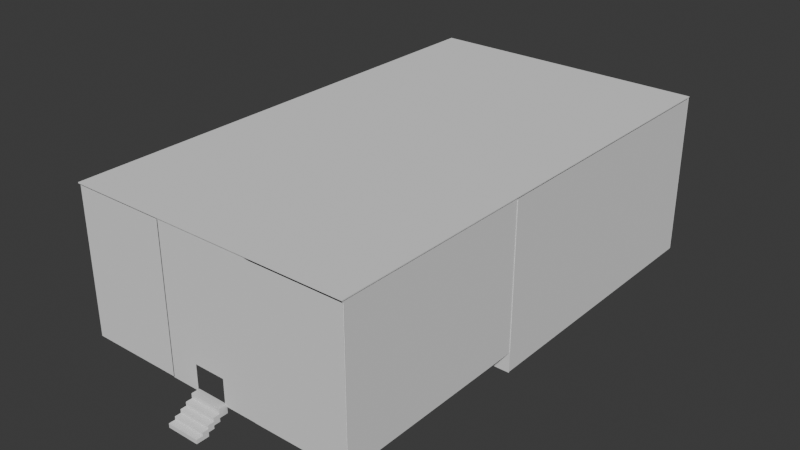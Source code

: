 # Source: BuildingWalls.blend  (saved by Blender 4.4.30; exported with 4.5.12 LTS)
import bpy
from mathutils import Matrix  # noqa: F401  (used for matrix-valued properties, if any)

bpy.ops.wm.read_factory_settings(use_empty=True)
scene = bpy.context.scene
scene.name = 'Scene'

# ---- collections
col_walls = bpy.data.collections.new('WALLS'); scene.collection.children.link(col_walls)

# ---- world
world_world = bpy.data.worlds.new('World'); scene.world = world_world
world_world.use_nodes = True; world_world.node_tree.nodes.clear()
_N = world_world.node_tree.nodes; _L = world_world.node_tree.links
n0 = _N.new('ShaderNodeOutputWorld'); n0.name = 'World Output'; n0.location = (300, 300)
n1 = _N.new('ShaderNodeBackground'); n1.name = 'Background'; n1.location = (10, 300)
n1.inputs[0].default_value = (0.05088, 0.05088, 0.05088, 1.0)
_L.new(n1.outputs[0], n0.inputs[0])
n0.is_active_output = True
world_world.color = (0.05088, 0.05088, 0.05088)
world_world.sun_shadow_jitter_overblur = 0.0

# ---- meshes
me_cube_002 = bpy.data.meshes.new('Cube.002')
me_cube_002.from_pydata([(-1.0, -1.0, -1.0), (-1.0, -1.0, 1.0), (-1.0, 1.0, -1.0), (-1.0, 1.0, 1.0), (1.0, -1.0, -1.0), (1.0, -1.0, 1.0), (1.0, 1.0, -1.0), (1.0, 1.0, 1.0)], [], [(0, 1, 3, 2), (2, 3, 7, 6), (6, 7, 5, 4), (4, 5, 1, 0), (2, 6, 4, 0), (7, 3, 1, 5)])
_uv = me_cube_002.uv_layers.new(name='UVMap')
_uv.uv.foreach_set('vector', [0.375, 0.0, 0.625, 0.0, 0.625, 0.25, 0.375, 0.25, 0.375, 0.25, 0.625, 0.25, 0.625, 0.5, 0.375, 0.5, 0.375, 0.5, 0.625, 0.5, 0.625, 0.75, 0.375, 0.75, 0.375, 0.75, 0.625, 0.75, 0.625, 1.0, 0.375, 1.0, 0.125, 0.5, 0.375, 0.5, 0.375, 0.75, 0.125, 0.75, 0.625, 0.5, 0.875, 0.5, 0.875, 0.75, 0.625, 0.75])
me_cube_002.update()
me_cube_003 = bpy.data.meshes.new('Cube.003')
me_cube_003.from_pydata([(-1.0, -1.0, -1.0), (-1.0, -1.0, 1.0), (-1.0, 1.0, -1.0), (-1.0, 1.0, 1.0), (1.0, -1.0, -1.0), (1.0, -1.0, 1.0), (1.0, 1.0, -1.0), (1.0, 1.0, 1.0), (0.2656, 1.0, 1.0), (0.2656, -1.0, 1.0), (-0.3516, -1.0, 1.0), (-0.3516, 1.0, 1.0), (-1.0, -1.0, -0.6493), (-1.0, 1.0, -0.6493), (1.0, 1.0, -0.6493), (1.0, -1.0, -0.6493), (0.2656, -1.0, -0.6493), (-0.3516, -1.0, -0.6493), (-1.0, -1.0, -0.6348), (-1.0, 1.0, -0.6348), (1.0, 1.0, -0.6348), (1.0, -1.0, -0.6348), (0.2656, -1.0, -0.6348), (0.2656, 1.0, -0.6348), (-0.3516, 1.0, -0.6348), (-0.3516, -1.0, -0.6348), (0.2867, 1.0, 1.0), (0.2867, -1.0, -1.0), (0.2867, 1.0, -1.0), (0.2867, -1.0, 1.0), (0.2867, -1.0, -0.6493), (0.2867, 1.0, -0.6493), (0.2867, -1.0, -0.6348), (0.2867, 1.0, -0.6348), (-0.3728, 1.0, -1.0), (-0.3728, -1.0, 1.0), (-0.3728, 1.0, 1.0), (-0.3728, -1.0, -1.0), (-0.3728, 1.0, -0.6493), (-0.3728, -1.0, -0.6493), (-0.3728, 1.0, -0.6348), (-0.3728, -1.0, -0.6348)], [], [(18, 1, 3, 19), (33, 26, 7, 20), (20, 7, 5, 21), (41, 35, 1, 18), (28, 6, 4, 27), (36, 3, 1, 35), (26, 8, 9, 29), (32, 29, 9, 22), (24, 11, 8, 23), (40, 36, 11, 24), (8, 11, 10, 9), (22, 9, 10, 25), (37, 39, 12, 0), (6, 14, 15, 4), (28, 31, 14, 6), (0, 12, 13, 2), (16, 22, 25, 17), (30, 32, 22, 16), (39, 41, 18, 12), (14, 20, 21, 15), (31, 33, 20, 14), (12, 18, 19, 13), (15, 21, 32, 30), (4, 15, 30, 27), (21, 5, 29, 32), (7, 26, 29, 5), (23, 8, 26, 33), (17, 25, 41, 39), (13, 19, 40, 38), (2, 13, 38, 34), (2, 34, 37, 0), (19, 3, 36, 40), (11, 36, 35, 10), (25, 10, 35, 41)])
_uv = me_cube_003.uv_layers.new(name='UVMap')
_uv.uv.foreach_set('vector', [0.4207, 0.0, 0.625, 0.0, 0.625, 0.25, 0.4207, 0.25, 0.4207, 0.4108, 0.625, 0.4108, 0.625, 0.5, 0.4207, 0.5, 0.4207, 0.5, 0.625, 0.5, 0.625, 0.75, 0.4207, 0.75, 0.4207, 0.9216, 0.625, 0.9216, 0.625, 1.0, 0.4207, 1.0, 0.2858, 0.5, 0.375, 0.5, 0.375, 0.75, 0.2858, 0.75, 0.7966, 0.5, 0.875, 0.5, 0.875, 0.75, 0.7966, 0.75, 0.7142, 0.5, 0.7168, 0.5, 0.7168, 0.75, 0.7142, 0.75, 0.4207, 0.8392, 0.625, 0.8392, 0.625, 0.8418, 0.4207, 0.8418, 0.4207, 0.331, 0.625, 0.331, 0.625, 0.4082, 0.4207, 0.4082, 0.4207, 0.3284, 0.625, 0.3284, 0.625, 0.331, 0.4207, 0.331, 0.7168, 0.5, 0.794, 0.5, 0.794, 0.75, 0.7168, 0.75, 0.4207, 0.8418, 0.625, 0.8418, 0.625, 0.919, 0.4207, 0.919, 0.375, 0.9216, 0.4188, 0.9216, 0.4188, 1.0, 0.375, 1.0, 0.375, 0.5, 0.4188, 0.5, 0.4188, 0.75, 0.375, 0.75, 0.375, 0.4108, 0.4188, 0.4108, 0.4188, 0.5, 0.375, 0.5, 0.375, 0.0, 0.4188, 0.0, 0.4188, 0.25, 0.375, 0.25, 0.4188, 0.8418, 0.4207, 0.8418, 0.4207, 0.919, 0.4188, 0.919, 0.4188, 0.8392, 0.4207, 0.8392, 0.4207, 0.8418, 0.4188, 0.8418, 0.4188, 0.9216, 0.4207, 0.9216, 0.4207, 1.0, 0.4188, 1.0, 0.4188, 0.5, 0.4207, 0.5, 0.4207, 0.75, 0.4188, 0.75, 0.4188, 0.4108, 0.4207, 0.4108, 0.4207, 0.5, 0.4188, 0.5, 0.4188, 0.0, 0.4207, 0.0, 0.4207, 0.25, 0.4188, 0.25, 0.4188, 0.75, 0.4207, 0.75, 0.4207, 0.8392, 0.4188, 0.8392, 0.375, 0.75, 0.4188, 0.75, 0.4188, 0.8392, 0.375, 0.8392, 0.4207, 0.75, 0.625, 0.75, 0.625, 0.8392, 0.4207, 0.8392, 0.625, 0.5, 0.7142, 0.5, 0.7142, 0.75, 0.625, 0.75, 0.4207, 0.4082, 0.625, 0.4082, 0.625, 0.4108, 0.4207, 0.4108, 0.4188, 0.919, 0.4207, 0.919, 0.4207, 0.9216, 0.4188, 0.9216, 0.4188, 0.25, 0.4207, 0.25, 0.4207, 0.3284, 0.4188, 0.3284, 0.375, 0.25, 0.4188, 0.25, 0.4188, 0.3284, 0.375, 0.3284, 0.125, 0.5, 0.2034, 0.5, 0.2034, 0.75, 0.125, 0.75, 0.4207, 0.25, 0.625, 0.25, 0.625, 0.3284, 0.4207, 0.3284, 0.794, 0.5, 0.7966, 0.5, 0.7966, 0.75, 0.794, 0.75, 0.4207, 0.919, 0.625, 0.919, 0.625, 0.9216, 0.4207, 0.9216])
me_cube_003.update()
me_cube_004 = bpy.data.meshes.new('Cube.004')
me_cube_004.from_pydata([(-1.0, -1.0, -1.0), (-1.0, -1.0, 1.0), (-1.0, 1.0, -1.0), (-1.0, 1.0, 1.0), (1.0, -1.0, -1.0), (1.0, -1.0, 1.0), (1.0, 1.0, -1.0), (1.0, 1.0, 1.0)], [], [(0, 1, 3, 2), (2, 3, 7, 6), (6, 7, 5, 4), (4, 5, 1, 0), (2, 6, 4, 0), (7, 3, 1, 5)])
_uv = me_cube_004.uv_layers.new(name='UVMap')
_uv.uv.foreach_set('vector', [0.375, 0.0, 0.625, 0.0, 0.625, 0.25, 0.375, 0.25, 0.375, 0.25, 0.625, 0.25, 0.625, 0.5, 0.375, 0.5, 0.375, 0.5, 0.625, 0.5, 0.625, 0.75, 0.375, 0.75, 0.375, 0.75, 0.625, 0.75, 0.625, 1.0, 0.375, 1.0, 0.125, 0.5, 0.375, 0.5, 0.375, 0.75, 0.125, 0.75, 0.625, 0.5, 0.875, 0.5, 0.875, 0.75, 0.625, 0.75])
me_cube_004.update()
me_cube_005 = bpy.data.meshes.new('Cube.005')
me_cube_005.from_pydata([(-1.0, -1.0, -1.0), (-1.0, -1.0, 1.0), (-1.0, 1.0, -1.0), (-1.0, 1.0, 1.0), (1.0, -1.0, -1.0), (1.0, -1.0, 1.0), (1.0, 1.0, -1.0), (1.0, 1.0, 1.0)], [], [(0, 1, 3, 2), (2, 3, 7, 6), (6, 7, 5, 4), (4, 5, 1, 0), (2, 6, 4, 0), (7, 3, 1, 5)])
_uv = me_cube_005.uv_layers.new(name='UVMap')
_uv.uv.foreach_set('vector', [0.375, 0.0, 0.625, 0.0, 0.625, 0.25, 0.375, 0.25, 0.375, 0.25, 0.625, 0.25, 0.625, 0.5, 0.375, 0.5, 0.375, 0.5, 0.625, 0.5, 0.625, 0.75, 0.375, 0.75, 0.375, 0.75, 0.625, 0.75, 0.625, 1.0, 0.375, 1.0, 0.125, 0.5, 0.375, 0.5, 0.375, 0.75, 0.125, 0.75, 0.625, 0.5, 0.875, 0.5, 0.875, 0.75, 0.625, 0.75])
me_cube_005.update()
me_cube_006 = bpy.data.meshes.new('Cube.006')
me_cube_006.from_pydata([(-1.0, -1.0, -1.0), (-1.0, -1.0, 1.0), (-1.0, 1.0, -1.0), (-1.0, 1.0, 1.0), (1.0, -1.0, -1.0), (1.0, -1.0, 1.0), (1.0, 1.0, -1.0), (1.0, 1.0, 1.0), (-1.0, 0.5238, 1.0), (1.0, 0.5238, 1.0), (1.0, 0.299, 1.0), (-1.0, 0.299, 1.0), (-1.0, -1.0, -0.6565), (-1.0, 1.0, -0.6565), (1.0, 1.0, -0.6565), (1.0, -1.0, -0.6565), (-1.0, 0.5307, 1.0), (1.0, 0.5307, -1.0), (-1.0, 0.5307, -1.0), (1.0, 0.5307, 1.0), (1.0, 0.5307, -0.6565), (-1.0, 0.5307, -0.6565), (-1.0, 0.2914, -1.0), (1.0, 0.2914, 1.0), (-1.0, 0.2914, 1.0), (1.0, 0.2914, -1.0), (-1.0, 0.2914, -0.6565), (1.0, 0.2914, -0.6565), (-1.0, -1.0, -0.6434), (-1.0, 1.0, -0.6434), (1.0, 1.0, -0.6434), (1.0, -1.0, -0.6434), (1.0, 0.5238, -0.6434), (-1.0, 0.5238, -0.6434), (-1.0, 0.299, -0.6434), (1.0, 0.299, -0.6434), (1.0, 0.5307, -0.6434), (-1.0, 0.5307, -0.6434), (-1.0, 0.2914, -0.6434), (1.0, 0.2914, -0.6434)], [], [(37, 16, 3, 29), (29, 3, 7, 30), (39, 23, 5, 31), (31, 5, 1, 28), (22, 25, 4, 0), (23, 24, 1, 5), (19, 16, 8, 9), (36, 19, 9, 32), (34, 11, 8, 33), (38, 24, 11, 34), (9, 8, 11, 10), (32, 9, 10, 35), (4, 15, 12, 0), (25, 27, 15, 4), (2, 13, 14, 6), (18, 21, 13, 2), (6, 14, 20, 17), (30, 7, 19, 36), (2, 6, 17, 18), (7, 3, 16, 19), (33, 8, 16, 37), (0, 12, 26, 22), (28, 1, 24, 38), (10, 11, 24, 23), (35, 10, 23, 39), (12, 28, 38, 26), (14, 30, 36, 20), (15, 31, 28, 12), (27, 39, 31, 15), (13, 29, 30, 14), (21, 37, 29, 13)])
_uv = me_cube_006.uv_layers.new(name='UVMap')
_uv.uv.foreach_set('vector', [0.4196, 0.1913, 0.625, 0.1913, 0.625, 0.25, 0.4196, 0.25, 0.4196, 0.25, 0.625, 0.25, 0.625, 0.5, 0.4196, 0.5, 0.4196, 0.5886, 0.625, 0.5886, 0.625, 0.75, 0.4196, 0.75, 0.4196, 0.75, 0.625, 0.75, 0.625, 1.0, 0.4196, 1.0, 0.125, 0.5886, 0.375, 0.5886, 0.375, 0.75, 0.125, 0.75, 0.625, 0.5886, 0.875, 0.5886, 0.875, 0.75, 0.625, 0.75, 0.625, 0.5587, 0.875, 0.5587, 0.875, 0.5595, 0.625, 0.5595, 0.4196, 0.5587, 0.625, 0.5587, 0.625, 0.5595, 0.4196, 0.5595, 0.4196, 0.1624, 0.625, 0.1624, 0.625, 0.1905, 0.4196, 0.1905, 0.4196, 0.1614, 0.625, 0.1614, 0.625, 0.1624, 0.4196, 0.1624, 0.625, 0.5595, 0.875, 0.5595, 0.875, 0.5876, 0.625, 0.5876, 0.4196, 0.5595, 0.625, 0.5595, 0.625, 0.5876, 0.4196, 0.5876, 0.375, 0.75, 0.4179, 0.75, 0.4179, 1.0, 0.375, 1.0, 0.375, 0.5886, 0.4179, 0.5886, 0.4179, 0.75, 0.375, 0.75, 0.375, 0.25, 0.4179, 0.25, 0.4179, 0.5, 0.375, 0.5, 0.375, 0.1913, 0.4179, 0.1913, 0.4179, 0.25, 0.375, 0.25, 0.375, 0.5, 0.4179, 0.5, 0.4179, 0.5587, 0.375, 0.5587, 0.4196, 0.5, 0.625, 0.5, 0.625, 0.5587, 0.4196, 0.5587, 0.125, 0.5, 0.375, 0.5, 0.375, 0.5587, 0.125, 0.5587, 0.625, 0.5, 0.875, 0.5, 0.875, 0.5587, 0.625, 0.5587, 0.4196, 0.1905, 0.625, 0.1905, 0.625, 0.1913, 0.4196, 0.1913, 0.375, 0.0, 0.4179, 0.0, 0.4179, 0.1614, 0.375, 0.1614, 0.4196, 0.0, 0.625, 0.0, 0.625, 0.1614, 0.4196, 0.1614, 0.625, 0.5876, 0.875, 0.5876, 0.875, 0.5886, 0.625, 0.5886, 0.4196, 0.5876, 0.625, 0.5876, 0.625, 0.5886, 0.4196, 0.5886, 0.4179, 0.0, 0.4196, 0.0, 0.4196, 0.1614, 0.4179, 0.1614, 0.4179, 0.5, 0.4196, 0.5, 0.4196, 0.5587, 0.4179, 0.5587, 0.4179, 0.75, 0.4196, 0.75, 0.4196, 1.0, 0.4179, 1.0, 0.4179, 0.5886, 0.4196, 0.5886, 0.4196, 0.75, 0.4179, 0.75, 0.4179, 0.25, 0.4196, 0.25, 0.4196, 0.5, 0.4179, 0.5, 0.4179, 0.1913, 0.4196, 0.1913, 0.4196, 0.25, 0.4179, 0.25])
me_cube_006.update()
me_cube_007 = bpy.data.meshes.new('Cube.007')
me_cube_007.from_pydata([(-1.0, -1.0, -1.0), (-1.0, -1.0, 1.0), (-1.0, 1.0, -1.0), (-1.0, 1.0, 1.0), (1.0, -1.0, -1.0), (1.0, -1.0, 1.0), (1.0, 1.0, -1.0), (1.0, 1.0, 1.0), (-1.0, 0.5238, 1.0), (1.0, 0.5238, 1.0), (1.0, 0.299, 1.0), (-1.0, 0.299, 1.0), (-1.0, -1.0, -0.6565), (-1.0, 1.0, -0.6565), (1.0, 1.0, -0.6565), (1.0, -1.0, -0.6565), (-1.0, 0.5307, 1.0), (1.0, 0.5307, -1.0), (-1.0, 0.5307, -1.0), (1.0, 0.5307, 1.0), (1.0, 0.5307, -0.6565), (-1.0, 0.5307, -0.6565), (-1.0, 0.2914, -1.0), (1.0, 0.2914, 1.0), (-1.0, 0.2914, 1.0), (1.0, 0.2914, -1.0), (-1.0, 0.2914, -0.6565), (1.0, 0.2914, -0.6565), (-1.0, -1.0, -0.6434), (-1.0, 1.0, -0.6434), (1.0, 1.0, -0.6434), (1.0, -1.0, -0.6434), (1.0, 0.5238, -0.6434), (-1.0, 0.5238, -0.6434), (-1.0, 0.299, -0.6434), (1.0, 0.299, -0.6434), (1.0, 0.5307, -0.6434), (-1.0, 0.5307, -0.6434), (-1.0, 0.2914, -0.6434), (1.0, 0.2914, -0.6434)], [], [(37, 16, 3, 29), (29, 3, 7, 30), (39, 23, 5, 31), (31, 5, 1, 28), (22, 25, 4, 0), (23, 24, 1, 5), (19, 16, 8, 9), (36, 19, 9, 32), (34, 11, 8, 33), (38, 24, 11, 34), (9, 8, 11, 10), (32, 9, 10, 35), (4, 15, 12, 0), (25, 27, 15, 4), (2, 13, 14, 6), (18, 21, 13, 2), (6, 14, 20, 17), (30, 7, 19, 36), (2, 6, 17, 18), (7, 3, 16, 19), (33, 8, 16, 37), (0, 12, 26, 22), (28, 1, 24, 38), (10, 11, 24, 23), (35, 10, 23, 39), (12, 28, 38, 26), (14, 30, 36, 20), (15, 31, 28, 12), (27, 39, 31, 15), (13, 29, 30, 14), (21, 37, 29, 13)])
_uv = me_cube_007.uv_layers.new(name='UVMap')
_uv.uv.foreach_set('vector', [0.4196, 0.1913, 0.625, 0.1913, 0.625, 0.25, 0.4196, 0.25, 0.4196, 0.25, 0.625, 0.25, 0.625, 0.5, 0.4196, 0.5, 0.4196, 0.5886, 0.625, 0.5886, 0.625, 0.75, 0.4196, 0.75, 0.4196, 0.75, 0.625, 0.75, 0.625, 1.0, 0.4196, 1.0, 0.125, 0.5886, 0.375, 0.5886, 0.375, 0.75, 0.125, 0.75, 0.625, 0.5886, 0.875, 0.5886, 0.875, 0.75, 0.625, 0.75, 0.625, 0.5587, 0.875, 0.5587, 0.875, 0.5595, 0.625, 0.5595, 0.4196, 0.5587, 0.625, 0.5587, 0.625, 0.5595, 0.4196, 0.5595, 0.4196, 0.1624, 0.625, 0.1624, 0.625, 0.1905, 0.4196, 0.1905, 0.4196, 0.1614, 0.625, 0.1614, 0.625, 0.1624, 0.4196, 0.1624, 0.625, 0.5595, 0.875, 0.5595, 0.875, 0.5876, 0.625, 0.5876, 0.4196, 0.5595, 0.625, 0.5595, 0.625, 0.5876, 0.4196, 0.5876, 0.375, 0.75, 0.4179, 0.75, 0.4179, 1.0, 0.375, 1.0, 0.375, 0.5886, 0.4179, 0.5886, 0.4179, 0.75, 0.375, 0.75, 0.375, 0.25, 0.4179, 0.25, 0.4179, 0.5, 0.375, 0.5, 0.375, 0.1913, 0.4179, 0.1913, 0.4179, 0.25, 0.375, 0.25, 0.375, 0.5, 0.4179, 0.5, 0.4179, 0.5587, 0.375, 0.5587, 0.4196, 0.5, 0.625, 0.5, 0.625, 0.5587, 0.4196, 0.5587, 0.125, 0.5, 0.375, 0.5, 0.375, 0.5587, 0.125, 0.5587, 0.625, 0.5, 0.875, 0.5, 0.875, 0.5587, 0.625, 0.5587, 0.4196, 0.1905, 0.625, 0.1905, 0.625, 0.1913, 0.4196, 0.1913, 0.375, 0.0, 0.4179, 0.0, 0.4179, 0.1614, 0.375, 0.1614, 0.4196, 0.0, 0.625, 0.0, 0.625, 0.1614, 0.4196, 0.1614, 0.625, 0.5876, 0.875, 0.5876, 0.875, 0.5886, 0.625, 0.5886, 0.4196, 0.5876, 0.625, 0.5876, 0.625, 0.5886, 0.4196, 0.5886, 0.4179, 0.0, 0.4196, 0.0, 0.4196, 0.1614, 0.4179, 0.1614, 0.4179, 0.5, 0.4196, 0.5, 0.4196, 0.5587, 0.4179, 0.5587, 0.4179, 0.75, 0.4196, 0.75, 0.4196, 1.0, 0.4179, 1.0, 0.4179, 0.5886, 0.4196, 0.5886, 0.4196, 0.75, 0.4179, 0.75, 0.4179, 0.25, 0.4196, 0.25, 0.4196, 0.5, 0.4179, 0.5, 0.4179, 0.1913, 0.4196, 0.1913, 0.4196, 0.25, 0.4179, 0.25])
me_cube_007.update()
me_cube_008 = bpy.data.meshes.new('Cube.008')
me_cube_008.from_pydata([(-1.0, -1.0, -1.0), (-1.0, -1.0, 1.0), (-1.0, 1.0, -1.0), (-1.0, 1.0, 1.0), (1.0, -1.0, -1.0), (1.0, -1.0, 1.0), (1.0, 1.0, -1.0), (1.0, 1.0, 1.0)], [], [(0, 1, 3, 2), (2, 3, 7, 6), (6, 7, 5, 4), (4, 5, 1, 0), (2, 6, 4, 0), (7, 3, 1, 5)])
_uv = me_cube_008.uv_layers.new(name='UVMap')
_uv.uv.foreach_set('vector', [0.375, 0.0, 0.625, 0.0, 0.625, 0.25, 0.375, 0.25, 0.375, 0.25, 0.625, 0.25, 0.625, 0.5, 0.375, 0.5, 0.375, 0.5, 0.625, 0.5, 0.625, 0.75, 0.375, 0.75, 0.375, 0.75, 0.625, 0.75, 0.625, 1.0, 0.375, 1.0, 0.125, 0.5, 0.375, 0.5, 0.375, 0.75, 0.125, 0.75, 0.625, 0.5, 0.875, 0.5, 0.875, 0.75, 0.625, 0.75])
me_cube_008.update()
me_cube_009 = bpy.data.meshes.new('Cube.009')
me_cube_009.from_pydata([(-1.0, -1.0, -1.0), (-1.0, -1.0, 1.0), (-1.0, 1.0, -1.0), (-1.0, 1.0, 1.0), (1.0, -1.0, -1.0), (1.0, -1.0, 1.0), (1.0, 1.0, -1.0), (1.0, 1.0, 1.0)], [], [(0, 1, 3, 2), (2, 3, 7, 6), (6, 7, 5, 4), (4, 5, 1, 0), (2, 6, 4, 0), (7, 3, 1, 5)])
_uv = me_cube_009.uv_layers.new(name='UVMap')
_uv.uv.foreach_set('vector', [0.375, 0.0, 0.625, 0.0, 0.625, 0.25, 0.375, 0.25, 0.375, 0.25, 0.625, 0.25, 0.625, 0.5, 0.375, 0.5, 0.375, 0.5, 0.625, 0.5, 0.625, 0.75, 0.375, 0.75, 0.375, 0.75, 0.625, 0.75, 0.625, 1.0, 0.375, 1.0, 0.125, 0.5, 0.375, 0.5, 0.375, 0.75, 0.125, 0.75, 0.625, 0.5, 0.875, 0.5, 0.875, 0.75, 0.625, 0.75])
me_cube_009.update()
me_cube_010 = bpy.data.meshes.new('Cube.010')
me_cube_010.from_pydata([(-1.0, -1.0, -1.0), (-1.0, -1.0, 1.0), (-1.0, 1.0, -1.0), (-1.0, 1.0, 1.0), (1.0, -1.0, -1.0), (1.0, -1.0, 1.0), (1.0, 1.0, -1.0), (1.0, 1.0, 1.0)], [], [(0, 1, 3, 2), (2, 3, 7, 6), (6, 7, 5, 4), (4, 5, 1, 0), (2, 6, 4, 0), (7, 3, 1, 5)])
_uv = me_cube_010.uv_layers.new(name='UVMap')
_uv.uv.foreach_set('vector', [0.375, 0.0, 0.625, 0.0, 0.625, 0.25, 0.375, 0.25, 0.375, 0.25, 0.625, 0.25, 0.625, 0.5, 0.375, 0.5, 0.375, 0.5, 0.625, 0.5, 0.625, 0.75, 0.375, 0.75, 0.375, 0.75, 0.625, 0.75, 0.625, 1.0, 0.375, 1.0, 0.125, 0.5, 0.375, 0.5, 0.375, 0.75, 0.125, 0.75, 0.625, 0.5, 0.875, 0.5, 0.875, 0.75, 0.625, 0.75])
me_cube_010.update()
me_cube_011 = bpy.data.meshes.new('Cube.011')
me_cube_011.from_pydata([(-1.0, -1.0, -1.0), (-1.0, -1.0, 1.0), (-1.0, 1.0, -1.0), (-1.0, 1.0, 1.0), (1.0, -1.0, -1.0), (1.0, -1.0, 1.0), (1.0, 1.0, -1.0), (1.0, 1.0, 1.0), (-0.7623, 1.0, -1.0), (-0.7623, 1.0, 1.0), (-0.7623, -1.0, -1.0), (-0.7623, -1.0, 1.0), (0.7272, 1.0, 1.0), (0.7272, -1.0, -1.0), (0.7272, 1.0, -1.0), (0.7272, -1.0, 1.0), (-1.0, -1.0, -0.1711), (-1.0, 1.0, -0.1711), (1.0, 1.0, -0.1711), (1.0, -1.0, -0.1711), (-1.0, -1.0, -0.1557), (-1.0, 1.0, -0.1557), (1.0, 1.0, -0.1557), (1.0, -1.0, -0.1557), (-0.7623, -1.0, -0.1557), (-0.7623, 1.0, -0.1557), (0.7272, -1.0, -0.1557), (0.7272, 1.0, -0.1557), (0.7499, 1.0, 1.0), (0.7499, -1.0, -1.0), (0.7499, 1.0, -1.0), (0.7499, -1.0, 1.0), (0.7499, -1.0, -0.1711), (0.7499, 1.0, -0.1711), (0.7499, -1.0, -0.1557), (0.7499, 1.0, -0.1557), (-0.7846, 1.0, -1.0), (-0.7846, -1.0, 1.0), (-0.7846, 1.0, 1.0), (-0.7846, -1.0, -1.0), (-0.7846, 1.0, -0.1711), (-0.7846, -1.0, -0.1711), (-0.7846, 1.0, -0.1557), (-0.7846, -1.0, -0.1557), (-1.0, 1.0, -0.7763), (1.0, 1.0, -0.7763), (1.0, -1.0, -0.7763), (-1.0, -1.0, -0.7763), (0.7499, 1.0, -0.7763), (0.7499, -1.0, -0.7763), (-0.7846, -1.0, -0.7763), (-0.7846, 1.0, -0.7763), (-1.0, 1.0, -0.7917), (1.0, 1.0, -0.7917), (1.0, -1.0, -0.7917), (-0.7623, -1.0, -0.7917), (-0.7623, 1.0, -0.7917), (0.7272, -1.0, -0.7917), (0.7272, 1.0, -0.7917), (0.7499, 1.0, -0.7917), (0.7499, -1.0, -0.7917), (-0.7846, -1.0, -0.7917), (-0.7846, 1.0, -0.7917), (-1.0, -1.0, -0.7917)], [], [(20, 1, 3, 21), (35, 28, 7, 22), (22, 7, 5, 23), (43, 37, 1, 20), (30, 6, 4, 29), (38, 3, 1, 37), (12, 9, 11, 15), (36, 8, 10, 39), (26, 15, 11, 24), (42, 38, 9, 25), (34, 31, 15, 26), (28, 12, 15, 31), (8, 14, 13, 10), (25, 9, 12, 27), (50, 41, 16, 47), (45, 18, 19, 46), (48, 33, 18, 45), (47, 16, 17, 44), (41, 43, 20, 16), (18, 22, 23, 19), (33, 35, 22, 18), (16, 20, 21, 17), (19, 23, 34, 32), (46, 19, 32, 49), (7, 28, 31, 5), (23, 5, 31, 34), (14, 30, 29, 13), (27, 12, 28, 35), (17, 21, 42, 40), (44, 17, 40, 51), (21, 3, 38, 42), (2, 36, 39, 0), (9, 38, 37, 11), (24, 11, 37, 43), (52, 44, 51, 62), (54, 46, 49, 60), (63, 47, 44, 52), (59, 48, 45, 53), (53, 45, 46, 54), (61, 50, 47, 63), (8, 56, 58, 14), (29, 60, 57, 13), (36, 62, 56, 8), (13, 57, 55, 10), (39, 61, 63, 0), (6, 53, 54, 4), (30, 59, 53, 6), (0, 63, 52, 2), (14, 58, 59, 30), (4, 54, 60, 29), (10, 55, 61, 39), (2, 52, 62, 36)])
_uv = me_cube_011.uv_layers.new(name='UVMap')
_uv.uv.foreach_set('vector', [0.4805, 0.0, 0.625, 0.0, 0.625, 0.25, 0.4805, 0.25, 0.4805, 0.4687, 0.625, 0.4687, 0.625, 0.5, 0.4805, 0.5, 0.4805, 0.5, 0.625, 0.5, 0.625, 0.75, 0.4805, 0.75, 0.4805, 0.9731, 0.625, 0.9731, 0.625, 1.0, 0.4805, 1.0, 0.3437, 0.5, 0.375, 0.5, 0.375, 0.75, 0.3437, 0.75, 0.8481, 0.5, 0.875, 0.5, 0.875, 0.75, 0.8481, 0.75, 0.6591, 0.5, 0.8453, 0.5, 0.8453, 0.75, 0.6591, 0.75, 0.1519, 0.5, 0.1547, 0.5, 0.1547, 0.75, 0.1519, 0.75, 0.4805, 0.7841, 0.625, 0.7841, 0.625, 0.9703, 0.4805, 0.9703, 0.4805, 0.2769, 0.625, 0.2769, 0.625, 0.2797, 0.4805, 0.2797, 0.4805, 0.7813, 0.625, 0.7813, 0.625, 0.7841, 0.4805, 0.7841, 0.6563, 0.5, 0.6591, 0.5, 0.6591, 0.75, 0.6563, 0.75, 0.1547, 0.5, 0.3409, 0.5, 0.3409, 0.75, 0.1547, 0.75, 0.4805, 0.2797, 0.625, 0.2797, 0.625, 0.4659, 0.4805, 0.4659, 0.403, 0.9731, 0.4786, 0.9731, 0.4786, 1.0, 0.403, 1.0, 0.403, 0.5, 0.4786, 0.5, 0.4786, 0.75, 0.403, 0.75, 0.403, 0.4687, 0.4786, 0.4687, 0.4786, 0.5, 0.403, 0.5, 0.403, 0.0, 0.4786, 0.0, 0.4786, 0.25, 0.403, 0.25, 0.4786, 0.9731, 0.4805, 0.9731, 0.4805, 1.0, 0.4786, 1.0, 0.4786, 0.5, 0.4805, 0.5, 0.4805, 0.75, 0.4786, 0.75, 0.4786, 0.4687, 0.4805, 0.4687, 0.4805, 0.5, 0.4786, 0.5, 0.4786, 0.0, 0.4805, 0.0, 0.4805, 0.25, 0.4786, 0.25, 0.4786, 0.75, 0.4805, 0.75, 0.4805, 0.7813, 0.4786, 0.7813, 0.403, 0.75, 0.4786, 0.75, 0.4786, 0.7813, 0.403, 0.7813, 0.625, 0.5, 0.6563, 0.5, 0.6563, 0.75, 0.625, 0.75, 0.4805, 0.75, 0.625, 0.75, 0.625, 0.7813, 0.4805, 0.7813, 0.3409, 0.5, 0.3437, 0.5, 0.3437, 0.75, 0.3409, 0.75, 0.4805, 0.4659, 0.625, 0.4659, 0.625, 0.4687, 0.4805, 0.4687, 0.4786, 0.25, 0.4805, 0.25, 0.4805, 0.2769, 0.4786, 0.2769, 0.403, 0.25, 0.4786, 0.25, 0.4786, 0.2769, 0.403, 0.2769, 0.4805, 0.25, 0.625, 0.25, 0.625, 0.2769, 0.4805, 0.2769, 0.125, 0.5, 0.1519, 0.5, 0.1519, 0.75, 0.125, 0.75, 0.8453, 0.5, 0.8481, 0.5, 0.8481, 0.75, 0.8453, 0.75, 0.4805, 0.9703, 0.625, 0.9703, 0.625, 0.9731, 0.4805, 0.9731, 0.401, 0.25, 0.403, 0.25, 0.403, 0.2769, 0.401, 0.2769, 0.401, 0.75, 0.403, 0.75, 0.403, 0.7813, 0.401, 0.7813, 0.401, 0.0, 0.403, 0.0, 0.403, 0.25, 0.401, 0.25, 0.401, 0.4687, 0.403, 0.4687, 0.403, 0.5, 0.401, 0.5, 0.401, 0.5, 0.403, 0.5, 0.403, 0.75, 0.401, 0.75, 0.401, 0.9731, 0.403, 0.9731, 0.403, 1.0, 0.401, 1.0, 0.375, 0.2797, 0.401, 0.2797, 0.401, 0.4659, 0.375, 0.4659, 0.375, 0.7813, 0.401, 0.7813, 0.401, 0.7841, 0.375, 0.7841, 0.375, 0.2769, 0.401, 0.2769, 0.401, 0.2797, 0.375, 0.2797, 0.375, 0.7841, 0.401, 0.7841, 0.401, 0.9703, 0.375, 0.9703, 0.375, 0.9731, 0.401, 0.9731, 0.401, 1.0, 0.375, 1.0, 0.375, 0.5, 0.401, 0.5, 0.401, 0.75, 0.375, 0.75, 0.375, 0.4687, 0.401, 0.4687, 0.401, 0.5, 0.375, 0.5, 0.375, 0.0, 0.401, 0.0, 0.401, 0.25, 0.375, 0.25, 0.375, 0.4659, 0.401, 0.4659, 0.401, 0.4687, 0.375, 0.4687, 0.375, 0.75, 0.401, 0.75, 0.401, 0.7813, 0.375, 0.7813, 0.375, 0.9703, 0.401, 0.9703, 0.401, 0.9731, 0.375, 0.9731, 0.375, 0.25, 0.401, 0.25, 0.401, 0.2769, 0.375, 0.2769])
me_cube_011.update()
me_cube_012 = bpy.data.meshes.new('Cube.012')
me_cube_012.from_pydata([(-1.0, -1.0, -1.0), (-1.0, -1.0, 1.0), (-1.0, 1.0, -1.0), (-1.0, 1.0, 1.0), (1.0, -1.0, -1.0), (1.0, -1.0, 1.0), (1.0, 1.0, -1.0), (1.0, 1.0, 1.0)], [], [(0, 1, 3, 2), (2, 3, 7, 6), (6, 7, 5, 4), (4, 5, 1, 0), (2, 6, 4, 0), (7, 3, 1, 5)])
_uv = me_cube_012.uv_layers.new(name='UVMap')
_uv.uv.foreach_set('vector', [0.375, 0.0, 0.625, 0.0, 0.625, 0.25, 0.375, 0.25, 0.375, 0.25, 0.625, 0.25, 0.625, 0.5, 0.375, 0.5, 0.375, 0.5, 0.625, 0.5, 0.625, 0.75, 0.375, 0.75, 0.375, 0.75, 0.625, 0.75, 0.625, 1.0, 0.375, 1.0, 0.125, 0.5, 0.375, 0.5, 0.375, 0.75, 0.125, 0.75, 0.625, 0.5, 0.875, 0.5, 0.875, 0.75, 0.625, 0.75])
me_cube_012.update()
me_cube_013 = bpy.data.meshes.new('Cube.013')
me_cube_013.from_pydata([(-1.0, -1.0, -1.0), (-1.0, -1.0, 1.0), (-1.0, 1.0, -1.0), (-1.0, 1.0, 1.0), (1.0, -1.0, -1.0), (1.0, -1.0, 1.0), (1.0, 1.0, -1.0), (1.0, 1.0, 1.0)], [], [(0, 1, 3, 2), (2, 3, 7, 6), (6, 7, 5, 4), (4, 5, 1, 0), (2, 6, 4, 0), (7, 3, 1, 5)])
_uv = me_cube_013.uv_layers.new(name='UVMap')
_uv.uv.foreach_set('vector', [0.375, 0.0, 0.625, 0.0, 0.625, 0.25, 0.375, 0.25, 0.375, 0.25, 0.625, 0.25, 0.625, 0.5, 0.375, 0.5, 0.375, 0.5, 0.625, 0.5, 0.625, 0.75, 0.375, 0.75, 0.375, 0.75, 0.625, 0.75, 0.625, 1.0, 0.375, 1.0, 0.125, 0.5, 0.375, 0.5, 0.375, 0.75, 0.125, 0.75, 0.625, 0.5, 0.875, 0.5, 0.875, 0.75, 0.625, 0.75])
me_cube_013.update()
me_cube_014 = bpy.data.meshes.new('Cube.014')
me_cube_014.from_pydata([(-1.0, -1.0, -1.0), (-1.0, -1.0, 1.0), (-1.0, 1.0, -1.0), (-1.0, 1.0, 1.0), (1.0, -1.0, -1.0), (1.0, -1.0, 1.0), (1.0, 1.0, -1.0), (1.0, 1.0, 1.0), (-1.0, -0.5209, 1.0), (1.0, -0.5209, 1.0), (1.0, -0.6661, 1.0), (-1.0, -0.6661, 1.0), (-1.0, -0.6751, -1.0), (1.0, -0.6751, 1.0), (-1.0, -0.6751, 1.0), (1.0, -0.6751, -1.0), (-1.0, -0.5105, 1.0), (1.0, -0.5105, -1.0), (-1.0, -0.5105, -1.0), (1.0, -0.5105, 1.0), (-1.0, -1.0, -0.4557), (-1.0, 1.0, -0.4557), (1.0, 1.0, -0.4557), (1.0, -1.0, -0.4557), (-1.0, -0.6751, -0.4557), (1.0, -0.6751, -0.4557), (1.0, -0.5105, -0.4557), (-1.0, -0.5105, -0.4557), (-1.0, -1.0, -0.4399), (-1.0, 1.0, -0.4399), (1.0, 1.0, -0.4399), (1.0, -1.0, -0.4399), (1.0, -0.5209, -0.4399), (-1.0, -0.5209, -0.4399), (-1.0, -0.6661, -0.4399), (1.0, -0.6661, -0.4399), (-1.0, -0.6751, -0.4399), (1.0, -0.6751, -0.4399), (1.0, -0.5105, -0.4399), (-1.0, -0.5105, -0.4399)], [], [(39, 16, 3, 29), (29, 3, 7, 30), (37, 13, 5, 31), (31, 5, 1, 28), (12, 15, 4, 0), (13, 14, 1, 5), (19, 16, 8, 9), (38, 19, 9, 32), (34, 11, 8, 33), (36, 14, 11, 34), (9, 8, 11, 10), (32, 9, 10, 35), (28, 1, 14, 36), (10, 11, 14, 13), (35, 10, 13, 37), (30, 7, 19, 38), (2, 6, 17, 18), (7, 3, 16, 19), (33, 8, 16, 39), (6, 22, 26, 17), (0, 20, 24, 12), (4, 23, 20, 0), (15, 25, 23, 4), (2, 21, 22, 6), (18, 27, 21, 2), (22, 30, 38, 26), (20, 28, 36, 24), (23, 31, 28, 20), (25, 37, 31, 23), (21, 29, 30, 22), (27, 39, 29, 21)])
_uv = me_cube_014.uv_layers.new(name='UVMap')
_uv.uv.foreach_set('vector', [0.445, 0.06119, 0.625, 0.06119, 0.625, 0.25, 0.445, 0.25, 0.445, 0.25, 0.625, 0.25, 0.625, 0.5, 0.445, 0.5, 0.445, 0.7094, 0.625, 0.7094, 0.625, 0.75, 0.445, 0.75, 0.445, 0.75, 0.625, 0.75, 0.625, 1.0, 0.445, 1.0, 0.125, 0.7094, 0.375, 0.7094, 0.375, 0.75, 0.125, 0.75, 0.625, 0.7094, 0.875, 0.7094, 0.875, 0.75, 0.625, 0.75, 0.625, 0.6888, 0.875, 0.6888, 0.875, 0.6901, 0.625, 0.6901, 0.445, 0.6888, 0.625, 0.6888, 0.625, 0.6901, 0.445, 0.6901, 0.445, 0.04173, 0.625, 0.04173, 0.625, 0.05989, 0.445, 0.05989, 0.445, 0.04061, 0.625, 0.04061, 0.625, 0.04173, 0.445, 0.04173, 0.625, 0.6901, 0.875, 0.6901, 0.875, 0.7083, 0.625, 0.7083, 0.445, 0.6901, 0.625, 0.6901, 0.625, 0.7083, 0.445, 0.7083, 0.445, 0.0, 0.625, 0.0, 0.625, 0.04061, 0.445, 0.04061, 0.625, 0.7083, 0.875, 0.7083, 0.875, 0.7094, 0.625, 0.7094, 0.445, 0.7083, 0.625, 0.7083, 0.625, 0.7094, 0.445, 0.7094, 0.445, 0.5, 0.625, 0.5, 0.625, 0.6888, 0.445, 0.6888, 0.125, 0.5, 0.375, 0.5, 0.375, 0.6888, 0.125, 0.6888, 0.625, 0.5, 0.875, 0.5, 0.875, 0.6888, 0.625, 0.6888, 0.445, 0.05989, 0.625, 0.05989, 0.625, 0.06119, 0.445, 0.06119, 0.375, 0.5, 0.443, 0.5, 0.443, 0.6888, 0.375, 0.6888, 0.375, 0.0, 0.443, 0.0, 0.443, 0.04061, 0.375, 0.04061, 0.375, 0.75, 0.443, 0.75, 0.443, 1.0, 0.375, 1.0, 0.375, 0.7094, 0.443, 0.7094, 0.443, 0.75, 0.375, 0.75, 0.375, 0.25, 0.443, 0.25, 0.443, 0.5, 0.375, 0.5, 0.375, 0.06119, 0.443, 0.06119, 0.443, 0.25, 0.375, 0.25, 0.443, 0.5, 0.445, 0.5, 0.445, 0.6888, 0.443, 0.6888, 0.443, 0.0, 0.445, 0.0, 0.445, 0.04061, 0.443, 0.04061, 0.443, 0.75, 0.445, 0.75, 0.445, 1.0, 0.443, 1.0, 0.443, 0.7094, 0.445, 0.7094, 0.445, 0.75, 0.443, 0.75, 0.443, 0.25, 0.445, 0.25, 0.445, 0.5, 0.443, 0.5, 0.443, 0.06119, 0.445, 0.06119, 0.445, 0.25, 0.443, 0.25])
me_cube_014.update()
me_cube_015 = bpy.data.meshes.new('Cube.015')
me_cube_015.from_pydata([(-1.0, -1.0, -1.0), (-1.0, -1.0, 1.0), (-1.0, 1.0, -1.0), (-1.0, 1.0, 1.0), (1.0, -1.0, -1.0), (1.0, -1.0, 1.0), (1.0, 1.0, -1.0), (1.0, 1.0, 1.0), (-1.0, -0.5209, 1.0), (1.0, -0.5209, 1.0), (1.0, -0.6661, 1.0), (-1.0, -0.6661, 1.0), (-1.0, -0.6751, -1.0), (1.0, -0.6751, 1.0), (-1.0, -0.6751, 1.0), (1.0, -0.6751, -1.0), (-1.0, -0.5105, 1.0), (1.0, -0.5105, -1.0), (-1.0, -0.5105, -1.0), (1.0, -0.5105, 1.0), (-1.0, -1.0, -0.4557), (-1.0, 1.0, -0.4557), (1.0, 1.0, -0.4557), (1.0, -1.0, -0.4557), (-1.0, -0.6751, -0.4557), (1.0, -0.6751, -0.4557), (1.0, -0.5105, -0.4557), (-1.0, -0.5105, -0.4557), (-1.0, -1.0, -0.4399), (-1.0, 1.0, -0.4399), (1.0, 1.0, -0.4399), (1.0, -1.0, -0.4399), (1.0, -0.5209, -0.4399), (-1.0, -0.5209, -0.4399), (-1.0, -0.6661, -0.4399), (1.0, -0.6661, -0.4399), (-1.0, -0.6751, -0.4399), (1.0, -0.6751, -0.4399), (1.0, -0.5105, -0.4399), (-1.0, -0.5105, -0.4399)], [], [(39, 16, 3, 29), (29, 3, 7, 30), (37, 13, 5, 31), (31, 5, 1, 28), (12, 15, 4, 0), (13, 14, 1, 5), (19, 16, 8, 9), (38, 19, 9, 32), (34, 11, 8, 33), (36, 14, 11, 34), (9, 8, 11, 10), (32, 9, 10, 35), (28, 1, 14, 36), (10, 11, 14, 13), (35, 10, 13, 37), (30, 7, 19, 38), (2, 6, 17, 18), (7, 3, 16, 19), (33, 8, 16, 39), (6, 22, 26, 17), (0, 20, 24, 12), (4, 23, 20, 0), (15, 25, 23, 4), (2, 21, 22, 6), (18, 27, 21, 2), (22, 30, 38, 26), (20, 28, 36, 24), (23, 31, 28, 20), (25, 37, 31, 23), (21, 29, 30, 22), (27, 39, 29, 21)])
_uv = me_cube_015.uv_layers.new(name='UVMap')
_uv.uv.foreach_set('vector', [0.445, 0.06119, 0.625, 0.06119, 0.625, 0.25, 0.445, 0.25, 0.445, 0.25, 0.625, 0.25, 0.625, 0.5, 0.445, 0.5, 0.445, 0.7094, 0.625, 0.7094, 0.625, 0.75, 0.445, 0.75, 0.445, 0.75, 0.625, 0.75, 0.625, 1.0, 0.445, 1.0, 0.125, 0.7094, 0.375, 0.7094, 0.375, 0.75, 0.125, 0.75, 0.625, 0.7094, 0.875, 0.7094, 0.875, 0.75, 0.625, 0.75, 0.625, 0.6888, 0.875, 0.6888, 0.875, 0.6901, 0.625, 0.6901, 0.445, 0.6888, 0.625, 0.6888, 0.625, 0.6901, 0.445, 0.6901, 0.445, 0.04173, 0.625, 0.04173, 0.625, 0.05989, 0.445, 0.05989, 0.445, 0.04061, 0.625, 0.04061, 0.625, 0.04173, 0.445, 0.04173, 0.625, 0.6901, 0.875, 0.6901, 0.875, 0.7083, 0.625, 0.7083, 0.445, 0.6901, 0.625, 0.6901, 0.625, 0.7083, 0.445, 0.7083, 0.445, 0.0, 0.625, 0.0, 0.625, 0.04061, 0.445, 0.04061, 0.625, 0.7083, 0.875, 0.7083, 0.875, 0.7094, 0.625, 0.7094, 0.445, 0.7083, 0.625, 0.7083, 0.625, 0.7094, 0.445, 0.7094, 0.445, 0.5, 0.625, 0.5, 0.625, 0.6888, 0.445, 0.6888, 0.125, 0.5, 0.375, 0.5, 0.375, 0.6888, 0.125, 0.6888, 0.625, 0.5, 0.875, 0.5, 0.875, 0.6888, 0.625, 0.6888, 0.445, 0.05989, 0.625, 0.05989, 0.625, 0.06119, 0.445, 0.06119, 0.375, 0.5, 0.443, 0.5, 0.443, 0.6888, 0.375, 0.6888, 0.375, 0.0, 0.443, 0.0, 0.443, 0.04061, 0.375, 0.04061, 0.375, 0.75, 0.443, 0.75, 0.443, 1.0, 0.375, 1.0, 0.375, 0.7094, 0.443, 0.7094, 0.443, 0.75, 0.375, 0.75, 0.375, 0.25, 0.443, 0.25, 0.443, 0.5, 0.375, 0.5, 0.375, 0.06119, 0.443, 0.06119, 0.443, 0.25, 0.375, 0.25, 0.443, 0.5, 0.445, 0.5, 0.445, 0.6888, 0.443, 0.6888, 0.443, 0.0, 0.445, 0.0, 0.445, 0.04061, 0.443, 0.04061, 0.443, 0.75, 0.445, 0.75, 0.445, 1.0, 0.443, 1.0, 0.443, 0.7094, 0.445, 0.7094, 0.445, 0.75, 0.443, 0.75, 0.443, 0.25, 0.445, 0.25, 0.445, 0.5, 0.443, 0.5, 0.443, 0.06119, 0.445, 0.06119, 0.445, 0.25, 0.443, 0.25])
me_cube_015.update()
me_cube_016 = bpy.data.meshes.new('Cube.016')
me_cube_016.from_pydata([(-1.0, -1.0, -1.0), (-1.0, -1.0, 1.0), (-1.0, 1.0, -1.0), (-1.0, 1.0, 1.0), (1.0, -1.0, -1.0), (1.0, -1.0, 1.0), (1.0, 1.0, -1.0), (1.0, 1.0, 1.0)], [], [(0, 1, 3, 2), (2, 3, 7, 6), (6, 7, 5, 4), (4, 5, 1, 0), (2, 6, 4, 0), (7, 3, 1, 5)])
_uv = me_cube_016.uv_layers.new(name='UVMap')
_uv.uv.foreach_set('vector', [0.375, 0.0, 0.625, 0.0, 0.625, 0.25, 0.375, 0.25, 0.375, 0.25, 0.625, 0.25, 0.625, 0.5, 0.375, 0.5, 0.375, 0.5, 0.625, 0.5, 0.625, 0.75, 0.375, 0.75, 0.375, 0.75, 0.625, 0.75, 0.625, 1.0, 0.375, 1.0, 0.125, 0.5, 0.375, 0.5, 0.375, 0.75, 0.125, 0.75, 0.625, 0.5, 0.875, 0.5, 0.875, 0.75, 0.625, 0.75])
me_cube_016.update()
me_cube_017 = bpy.data.meshes.new('Cube.017')
me_cube_017.from_pydata([(-1.0, -1.0, -1.0), (-1.0, -1.0, 1.0), (-1.0, 1.0, -1.0), (-1.0, 1.0, 1.0), (1.0, -1.0, -1.0), (1.0, -1.0, 1.0), (1.0, 1.0, -1.0), (1.0, 1.0, 1.0)], [], [(0, 1, 3, 2), (2, 3, 7, 6), (6, 7, 5, 4), (4, 5, 1, 0), (2, 6, 4, 0), (7, 3, 1, 5)])
_uv = me_cube_017.uv_layers.new(name='UVMap')
_uv.uv.foreach_set('vector', [0.375, 0.0, 0.625, 0.0, 0.625, 0.25, 0.375, 0.25, 0.375, 0.25, 0.625, 0.25, 0.625, 0.5, 0.375, 0.5, 0.375, 0.5, 0.625, 0.5, 0.625, 0.75, 0.375, 0.75, 0.375, 0.75, 0.625, 0.75, 0.625, 1.0, 0.375, 1.0, 0.125, 0.5, 0.375, 0.5, 0.375, 0.75, 0.125, 0.75, 0.625, 0.5, 0.875, 0.5, 0.875, 0.75, 0.625, 0.75])
me_cube_017.update()
me_cube_018 = bpy.data.meshes.new('Cube.018')
me_cube_018.from_pydata([(-1.0, -1.0, -1.0), (-1.0, -1.0, 1.0), (-1.0, 1.0, -1.0), (-1.0, 1.0, 1.0), (1.0, -1.0, -1.0), (1.0, -1.0, 1.0), (1.0, 1.0, -1.0), (1.0, 1.0, 1.0)], [], [(0, 1, 3, 2), (2, 3, 7, 6), (6, 7, 5, 4), (4, 5, 1, 0), (2, 6, 4, 0), (7, 3, 1, 5)])
_uv = me_cube_018.uv_layers.new(name='UVMap')
_uv.uv.foreach_set('vector', [0.375, 0.0, 0.625, 0.0, 0.625, 0.25, 0.375, 0.25, 0.375, 0.25, 0.625, 0.25, 0.625, 0.5, 0.375, 0.5, 0.375, 0.5, 0.625, 0.5, 0.625, 0.75, 0.375, 0.75, 0.375, 0.75, 0.625, 0.75, 0.625, 1.0, 0.375, 1.0, 0.125, 0.5, 0.375, 0.5, 0.375, 0.75, 0.125, 0.75, 0.625, 0.5, 0.875, 0.5, 0.875, 0.75, 0.625, 0.75])
me_cube_018.update()
me_cube_019 = bpy.data.meshes.new('Cube.019')
me_cube_019.from_pydata([(-1.0, -1.0, -1.0), (-1.0, -1.0, 1.0), (-1.0, 1.0, -1.0), (-1.0, 1.0, 1.0), (1.0, -1.0, -1.0), (1.0, -1.0, 1.0), (1.0, 1.0, -1.0), (1.0, 1.0, 1.0), (-1.0, -1.0, -2.558), (-1.0, 1.0, -2.558), (1.0, -1.0, -2.558), (1.0, 1.0, -2.558), (-1.0, -2.551, -1.0), (1.0, -2.551, -1.0), (-1.0, -2.551, -2.558), (1.0, -2.551, -2.558), (-1.0, -1.0, -4.026), (1.0, -1.0, -4.026), (-1.0, -2.551, -4.026), (1.0, -2.551, -4.026), (-1.0, -3.979, -2.558), (1.0, -3.979, -2.558), (-1.0, -3.979, -4.026), (1.0, -3.979, -4.026), (-1.0, -2.551, -5.314), (1.0, -2.551, -5.314), (-1.0, -3.979, -5.314), (1.0, -3.979, -5.314), (-1.0, -5.46, -4.026), (1.0, -5.46, -4.026), (-1.0, -5.46, -5.314), (1.0, -5.46, -5.314), (-1.0, -3.979, -6.991), (1.0, -3.979, -6.991), (-1.0, -5.46, -6.991), (1.0, -5.46, -6.991), (-1.0, -7.028, -5.314), (1.0, -7.028, -5.314), (-1.0, -7.028, -6.991), (1.0, -7.028, -6.991)], [], [(0, 1, 3, 2), (2, 3, 7, 6), (6, 7, 5, 4), (4, 5, 1, 0), (2, 6, 11, 9), (7, 3, 1, 5), (9, 11, 10, 8), (0, 2, 9, 8), (6, 4, 10, 11), (8, 10, 17, 16), (13, 12, 14, 15), (0, 8, 14, 12), (4, 0, 12, 13), (10, 4, 13, 15), (16, 17, 19, 18), (10, 15, 19, 17), (14, 8, 16, 18), (18, 19, 25, 24), (21, 20, 22, 23), (19, 15, 21, 23), (15, 14, 20, 21), (14, 18, 22, 20), (24, 25, 27, 26), (19, 23, 27, 25), (22, 18, 24, 26), (22, 26, 30, 28), (29, 28, 30, 31), (27, 31, 35, 33), (27, 23, 29, 31), (23, 22, 28, 29), (32, 33, 35, 34), (26, 27, 33, 32), (30, 26, 32, 34), (30, 34, 38, 36), (37, 36, 38, 39), (34, 35, 39, 38), (31, 30, 36, 37), (35, 31, 37, 39)])
_uv = me_cube_019.uv_layers.new(name='UVMap')
_uv.uv.foreach_set('vector', [0.375, 0.0, 0.625, 0.0, 0.625, 0.25, 0.375, 0.25, 0.375, 0.25, 0.625, 0.25, 0.625, 0.5, 0.375, 0.5, 0.375, 0.5, 0.625, 0.5, 0.625, 0.75, 0.375, 0.75, 0.375, 0.75, 0.625, 0.75, 0.625, 1.0, 0.375, 1.0, 0.375, 0.25, 0.375, 0.5, 0.375, 0.5, 0.375, 0.25, 0.625, 0.5, 0.875, 0.5, 0.875, 0.75, 0.625, 0.75, 0.125, 0.5, 0.375, 0.5, 0.375, 0.75, 0.125, 0.75, 0.375, 0.0, 0.375, 0.25, 0.375, 0.25, 0.375, 0.0, 0.375, 0.5, 0.375, 0.75, 0.375, 0.75, 0.375, 0.5, 0.125, 0.75, 0.375, 0.75, 0.375, 0.75, 0.125, 0.75, 0.375, 0.75, 0.375, 1.0, 0.375, 1.0, 0.375, 0.75, 0.375, 0.0, 0.375, 0.0, 0.375, 0.0, 0.375, 0.0, 0.375, 0.75, 0.375, 1.0, 0.375, 1.0, 0.375, 0.75, 0.375, 0.75, 0.375, 0.75, 0.375, 0.75, 0.375, 0.75, 0.125, 0.75, 0.375, 0.75, 0.375, 0.75, 0.125, 0.75, 0.375, 0.75, 0.375, 0.75, 0.375, 0.75, 0.375, 0.75, 0.375, 0.0, 0.375, 0.0, 0.375, 0.0, 0.375, 0.0, 0.125, 0.75, 0.375, 0.75, 0.375, 0.75, 0.125, 0.75, 0.375, 0.75, 0.375, 1.0, 0.375, 1.0, 0.375, 0.75, 0.375, 0.75, 0.375, 0.75, 0.375, 0.75, 0.375, 0.75, 0.375, 0.75, 0.375, 1.0, 0.375, 1.0, 0.375, 0.75, 0.375, 0.0, 0.375, 0.0, 0.375, 0.0, 0.375, 0.0, 0.125, 0.75, 0.375, 0.75, 0.375, 0.75, 0.125, 0.75, 0.375, 0.75, 0.375, 0.75, 0.375, 0.75, 0.375, 0.75, 0.375, 0.0, 0.375, 0.0, 0.375, 0.0, 0.375, 0.0, 0.375, 0.0, 0.375, 0.0, 0.375, 0.0, 0.375, 0.0, 0.375, 0.75, 0.375, 1.0, 0.375, 1.0, 0.375, 0.75, 0.375, 0.75, 0.375, 0.75, 0.375, 0.75, 0.375, 0.75, 0.375, 0.75, 0.375, 0.75, 0.375, 0.75, 0.375, 0.75, 0.375, 0.75, 0.375, 1.0, 0.375, 1.0, 0.375, 0.75, 0.125, 0.75, 0.375, 0.75, 0.375, 0.75, 0.125, 0.75, 0.125, 0.75, 0.375, 0.75, 0.375, 0.75, 0.125, 0.75, 0.375, 0.0, 0.375, 0.0, 0.375, 0.0, 0.375, 0.0, 0.375, 0.0, 0.375, 0.0, 0.375, 0.0, 0.375, 0.0, 0.375, 0.75, 0.375, 1.0, 0.375, 1.0, 0.375, 0.75, 0.125, 0.75, 0.375, 0.75, 0.375, 0.75, 0.125, 0.75, 0.375, 0.75, 0.375, 1.0, 0.375, 1.0, 0.375, 0.75, 0.375, 0.75, 0.375, 0.75, 0.375, 0.75, 0.375, 0.75])
me_cube_019.update()
me_cube_020 = bpy.data.meshes.new('Cube.020')
me_cube_020.from_pydata([(-1.0, -1.0, -1.0), (-1.0, -1.0, 1.0), (-1.0, 1.0, -1.0), (-1.0, 1.0, 1.0), (1.0, -1.0, -1.0), (1.0, -1.0, 1.0), (1.0, 1.0, -1.0), (1.0, 1.0, 1.0), (-1.0, -1.0, -2.573), (-1.0, 1.0, -2.573), (1.0, -1.0, -2.573), (1.0, 1.0, -2.573), (-1.0, 2.767, -1.0), (1.0, 2.767, -1.0), (-1.0, 2.767, -2.573), (1.0, 2.767, -2.573), (-1.0, 1.0, -4.108), (1.0, 1.0, -4.108), (-1.0, 2.767, -4.108), (1.0, 2.767, -4.108), (-1.0, 4.625, -2.573), (1.0, 4.625, -2.573), (-1.0, 4.625, -4.108), (1.0, 4.625, -4.108), (-1.0, 2.767, -5.606), (1.0, 2.767, -5.606), (-1.0, 4.625, -5.606), (1.0, 4.625, -5.606), (-1.0, 6.302, -4.108), (1.0, 6.302, -4.108), (-1.0, 6.302, -5.606), (1.0, 6.302, -5.606), (-1.0, 4.625, -6.916), (1.0, 4.625, -6.916), (-1.0, 6.302, -6.916), (1.0, 6.302, -6.916), (-1.0, 7.86, -5.606), (1.0, 7.86, -5.606), (-1.0, 7.86, -6.916), (1.0, 7.86, -6.916), (-1.0, 6.302, -8.077), (1.0, 6.302, -8.077), (-1.0, 7.86, -8.077), (1.0, 7.86, -8.077), (-1.0, 9.418, -6.916), (1.0, 9.418, -6.916), (-1.0, 9.418, -8.077), (1.0, 9.418, -8.077)], [], [(0, 1, 3, 2), (2, 3, 7, 6), (6, 7, 5, 4), (4, 5, 1, 0), (6, 4, 10, 11), (7, 3, 1, 5), (9, 11, 10, 8), (4, 0, 8, 10), (9, 2, 12, 14), (0, 2, 9, 8), (12, 13, 15, 14), (6, 11, 15, 13), (2, 6, 13, 12), (15, 11, 17, 19), (17, 16, 18, 19), (11, 9, 16, 17), (9, 14, 18, 16), (18, 14, 20, 22), (20, 21, 23, 22), (15, 19, 23, 21), (22, 23, 29, 28), (14, 15, 21, 20), (25, 24, 26, 27), (23, 19, 25, 27), (19, 18, 24, 25), (18, 22, 26, 24), (28, 29, 31, 30), (23, 27, 31, 29), (26, 22, 28, 30), (26, 30, 34, 32), (33, 32, 34, 35), (35, 34, 40, 41), (31, 27, 33, 35), (27, 26, 32, 33), (36, 37, 39, 38), (31, 35, 39, 37), (30, 31, 37, 36), (34, 30, 36, 38), (41, 40, 42, 43), (34, 38, 42, 40), (39, 35, 41, 43), (39, 43, 47, 45), (44, 45, 47, 46), (43, 42, 46, 47), (42, 38, 44, 46), (38, 39, 45, 44)])
_uv = me_cube_020.uv_layers.new(name='UVMap')
_uv.uv.foreach_set('vector', [0.375, 0.0, 0.625, 0.0, 0.625, 0.25, 0.375, 0.25, 0.375, 0.25, 0.625, 0.25, 0.625, 0.5, 0.375, 0.5, 0.375, 0.5, 0.625, 0.5, 0.625, 0.75, 0.375, 0.75, 0.375, 0.75, 0.625, 0.75, 0.625, 1.0, 0.375, 1.0, 0.375, 0.5, 0.375, 0.75, 0.375, 0.75, 0.375, 0.5, 0.625, 0.5, 0.875, 0.5, 0.875, 0.75, 0.625, 0.75, 0.125, 0.5, 0.375, 0.5, 0.375, 0.75, 0.125, 0.75, 0.375, 0.75, 0.375, 1.0, 0.375, 1.0, 0.375, 0.75, 0.375, 0.25, 0.375, 0.25, 0.375, 0.25, 0.375, 0.25, 0.375, 0.0, 0.375, 0.25, 0.375, 0.25, 0.375, 0.0, 0.375, 0.25, 0.375, 0.5, 0.375, 0.5, 0.375, 0.25, 0.375, 0.5, 0.375, 0.5, 0.375, 0.5, 0.375, 0.5, 0.375, 0.25, 0.375, 0.5, 0.375, 0.5, 0.375, 0.25, 0.375, 0.5, 0.375, 0.5, 0.375, 0.5, 0.375, 0.5, 0.375, 0.5, 0.125, 0.5, 0.125, 0.5, 0.375, 0.5, 0.375, 0.5, 0.125, 0.5, 0.125, 0.5, 0.375, 0.5, 0.375, 0.25, 0.375, 0.25, 0.375, 0.25, 0.375, 0.25, 0.375, 0.25, 0.375, 0.25, 0.375, 0.25, 0.375, 0.25, 0.375, 0.25, 0.375, 0.5, 0.375, 0.5, 0.375, 0.25, 0.375, 0.5, 0.375, 0.5, 0.375, 0.5, 0.375, 0.5, 0.375, 0.25, 0.375, 0.5, 0.375, 0.5, 0.375, 0.25, 0.375, 0.25, 0.375, 0.5, 0.375, 0.5, 0.375, 0.25, 0.375, 0.5, 0.125, 0.5, 0.125, 0.5, 0.375, 0.5, 0.375, 0.5, 0.375, 0.5, 0.375, 0.5, 0.375, 0.5, 0.375, 0.5, 0.125, 0.5, 0.125, 0.5, 0.375, 0.5, 0.375, 0.25, 0.375, 0.25, 0.375, 0.25, 0.375, 0.25, 0.375, 0.25, 0.375, 0.5, 0.375, 0.5, 0.375, 0.25, 0.375, 0.5, 0.375, 0.5, 0.375, 0.5, 0.375, 0.5, 0.375, 0.25, 0.375, 0.25, 0.375, 0.25, 0.375, 0.25, 0.375, 0.25, 0.375, 0.25, 0.375, 0.25, 0.375, 0.25, 0.375, 0.5, 0.125, 0.5, 0.125, 0.5, 0.375, 0.5, 0.375, 0.5, 0.125, 0.5, 0.125, 0.5, 0.375, 0.5, 0.375, 0.5, 0.375, 0.5, 0.375, 0.5, 0.375, 0.5, 0.375, 0.5, 0.125, 0.5, 0.125, 0.5, 0.375, 0.5, 0.375, 0.25, 0.375, 0.5, 0.375, 0.5, 0.375, 0.25, 0.375, 0.5, 0.375, 0.5, 0.375, 0.5, 0.375, 0.5, 0.375, 0.25, 0.375, 0.5, 0.375, 0.5, 0.375, 0.25, 0.375, 0.25, 0.375, 0.25, 0.375, 0.25, 0.375, 0.25, 0.375, 0.5, 0.125, 0.5, 0.125, 0.5, 0.375, 0.5, 0.375, 0.25, 0.375, 0.25, 0.375, 0.25, 0.375, 0.25, 0.375, 0.5, 0.375, 0.5, 0.375, 0.5, 0.375, 0.5, 0.375, 0.5, 0.375, 0.5, 0.375, 0.5, 0.375, 0.5, 0.375, 0.25, 0.375, 0.5, 0.375, 0.5, 0.375, 0.25, 0.375, 0.5, 0.125, 0.5, 0.125, 0.5, 0.375, 0.5, 0.375, 0.25, 0.375, 0.25, 0.375, 0.25, 0.375, 0.25, 0.375, 0.25, 0.375, 0.5, 0.375, 0.5, 0.375, 0.25])
me_cube_020.update()
me_cube_021 = bpy.data.meshes.new('Cube.021')
me_cube_021.from_pydata([(-1.0, -1.0, -1.0), (-1.0, -1.0, 1.0), (-1.0, 1.0, -1.0), (-1.0, 1.0, 1.0), (1.0, -1.0, -1.0), (1.0, -1.0, 1.0), (1.0, 1.0, -1.0), (1.0, 1.0, 1.0)], [], [(0, 1, 3, 2), (2, 3, 7, 6), (6, 7, 5, 4), (4, 5, 1, 0), (2, 6, 4, 0), (7, 3, 1, 5)])
_uv = me_cube_021.uv_layers.new(name='UVMap')
_uv.uv.foreach_set('vector', [0.375, 0.0, 0.625, 0.0, 0.625, 0.25, 0.375, 0.25, 0.375, 0.25, 0.625, 0.25, 0.625, 0.5, 0.375, 0.5, 0.375, 0.5, 0.625, 0.5, 0.625, 0.75, 0.375, 0.75, 0.375, 0.75, 0.625, 0.75, 0.625, 1.0, 0.375, 1.0, 0.125, 0.5, 0.375, 0.5, 0.375, 0.75, 0.125, 0.75, 0.625, 0.5, 0.875, 0.5, 0.875, 0.75, 0.625, 0.75])
me_cube_021.update()

# ---- objects
ob_cube = bpy.data.objects.new('Cube', me_cube_002)
ob_cube_001 = bpy.data.objects.new('Cube.001', me_cube_003)
ob_cube_002 = bpy.data.objects.new('Cube.002', me_cube_004)
ob_cube_003 = bpy.data.objects.new('Cube.003', me_cube_005)
ob_cube_004 = bpy.data.objects.new('Cube.004', me_cube_006)
ob_cube_005 = bpy.data.objects.new('Cube.005', me_cube_007)
ob_cube_006 = bpy.data.objects.new('Cube.006', me_cube_008)
ob_cube_007 = bpy.data.objects.new('Cube.007', me_cube_009)
ob_cube_008 = bpy.data.objects.new('Cube.008', me_cube_010)
ob_cube_009 = bpy.data.objects.new('Cube.009', me_cube_011)
ob_cube_010 = bpy.data.objects.new('Cube.010', me_cube_012)
ob_cube_011 = bpy.data.objects.new('Cube.011', me_cube_013)
ob_cube_012 = bpy.data.objects.new('Cube.012', me_cube_014)
ob_cube_013 = bpy.data.objects.new('Cube.013', me_cube_015)
ob_cube_014 = bpy.data.objects.new('Cube.014', me_cube_016)
ob_cube_015 = bpy.data.objects.new('Cube.015', me_cube_017)
ob_cube_016 = bpy.data.objects.new('Cube.016', me_cube_018)
ob_cube_017 = bpy.data.objects.new('Cube.017', me_cube_019)
ob_cube_018 = bpy.data.objects.new('Cube.018', me_cube_020)
ob_cube_019 = bpy.data.objects.new('Cube.019', me_cube_021)

# ---- transforms, parenting, visibility, modifiers, constraints
ob_cube.location = (141.5, -346.6, 188.5)
ob_cube.scale = (100.0, 0.2, 150.0)
ob_cube_001.location = (-59.98, -345.2, 189.4)
ob_cube_001.scale = (100.0, 0.2, 152.0)
ob_cube_002.location = (-258.3, -345.2, 188.6)
ob_cube_002.scale = (100.0, 0.2, 150.0)
ob_cube_003.location = (240.4, -136.2, 191.6)
ob_cube_003.scale = (0.2, 212.0, 150.0)
ob_cube_004.location = (40.28, -135.5, 191.6)
ob_cube_004.scale = (0.2, 210.0, 150.0)
ob_cube_005.location = (-155.0, -133.7, 191.6)
ob_cube_005.scale = (0.2, 210.0, 150.0)
ob_cube_006.location = (-356.9, -134.7, 192.3)
ob_cube_006.scale = (0.2, 210.0, 150.0)
ob_cube_007.location = (141.7, 75.27, 170.1)
ob_cube_007.scale = (100.0, 0.2, 170.0)
ob_cube_008.location = (-257.6, 75.62, 170.1)
ob_cube_008.scale = (100.0, 0.2, 170.0)
ob_cube_009.location = (-58.24, 74.82, 170.5)
ob_cube_009.scale = (100.0, 0.2, 170.0)
ob_cube_010.location = (241.3, 375.5, 171.9)
ob_cube_010.scale = (0.2, 300.0, 170.0)
ob_cube_011.location = (-357.0, 375.5, 171.1)
ob_cube_011.scale = (0.2, 300.0, 170.0)
ob_cube_012.location = (-155.8, 375.5, 171.1)
ob_cube_012.scale = (0.2, 300.0, 170.0)
ob_cube_013.location = (40.64, 375.5, 171.1)
ob_cube_013.scale = (0.2, 300.0, 170.0)
ob_cube_014.location = (141.7, 676.6, 172.6)
ob_cube_014.scale = (100.0, 0.2, 170.0)
ob_cube_015.location = (-57.39, 676.6, 172.2)
ob_cube_015.scale = (100.0, 0.2, 170.0)
ob_cube_016.location = (-256.7, 676.6, 171.4)
ob_cube_016.scale = (100.0, 0.2, 170.0)
ob_cube_017.location = (-63.12, -352.0, 35.55)
ob_cube_017.scale = (34.0, 8.597, 5.0)
ob_cube_018.location = (-60.87, 80.1, 33.41)
ob_cube_018.scale = (77.0, 5.0, 4.0)
ob_cube_019.location = (-59.29, 166.2, 343.9)
ob_cube_019.scale = (300.0, 515.0, 1.0)

# ---- collection membership
col_walls.objects.link(ob_cube)
col_walls.objects.link(ob_cube_001)
col_walls.objects.link(ob_cube_002)
col_walls.objects.link(ob_cube_003)
col_walls.objects.link(ob_cube_004)
col_walls.objects.link(ob_cube_005)
col_walls.objects.link(ob_cube_006)
col_walls.objects.link(ob_cube_007)
col_walls.objects.link(ob_cube_008)
col_walls.objects.link(ob_cube_009)
col_walls.objects.link(ob_cube_010)
col_walls.objects.link(ob_cube_011)
col_walls.objects.link(ob_cube_012)
col_walls.objects.link(ob_cube_013)
col_walls.objects.link(ob_cube_014)
col_walls.objects.link(ob_cube_015)
col_walls.objects.link(ob_cube_016)
col_walls.objects.link(ob_cube_017)
col_walls.objects.link(ob_cube_018)
col_walls.objects.link(ob_cube_019)

# ---- scene / render settings (as saved in the file)
scene.frame_start = 1; scene.frame_end = 250; scene.frame_set(1)
scene.render.engine = 'BLENDER_EEVEE_NEXT'
bpy.context.view_layer.update()

# ---- added for rendering (the .blend has no active camera and no usable light): camera, sun
cam_auto = bpy.data.cameras.new('AutoCamera')
cam_auto.lens = 50.0
cam_auto.sensor_width = 36.0
cam_auto.clip_end = 21021.4
ob_auto_camera = bpy.data.objects.new('AutoCamera', cam_auto)
scene.collection.objects.link(ob_auto_camera)
ob_auto_camera.location = (1139.01, -1302.98, 1130.72)
ob_auto_camera.rotation_euler = (1.09748, -7.21219e-08, 0.694738)
scene.camera = ob_auto_camera
light_auto_sun = bpy.data.lights.new('AutoSun', 'SUN')
light_auto_sun.energy = 3.0
light_auto_sun.angle = 0.0523599
ob_auto_sun = bpy.data.objects.new('AutoSun', light_auto_sun)
scene.collection.objects.link(ob_auto_sun)
ob_auto_sun.rotation_euler = (0.872665, 0.174533, 0.523599)
bpy.context.view_layer.update()
